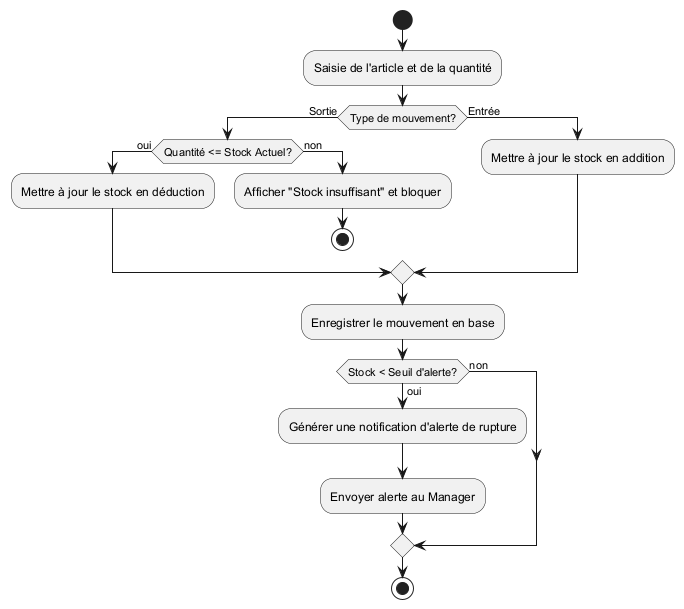

The diagram above was rendered by PlantUML. Its source (embedded in the PNG):
@startuml sprint3_activity
start
:Saisie de l'article et de la quantité;
if (Type de mouvement?) then (Sortie)
    if (Quantité <= Stock Actuel?) then (oui)
        :Mettre à jour le stock en déduction;
    else (non)
        :Afficher "Stock insuffisant" et bloquer;
        stop
    endif
else (Entrée)
    :Mettre à jour le stock en addition;
endif
:Enregistrer le mouvement en base;
if (Stock < Seuil d'alerte?) then (oui)
    :Générer une notification d'alerte de rupture;
    :Envoyer alerte au Manager;
else (non)
endif
stop
@enduml